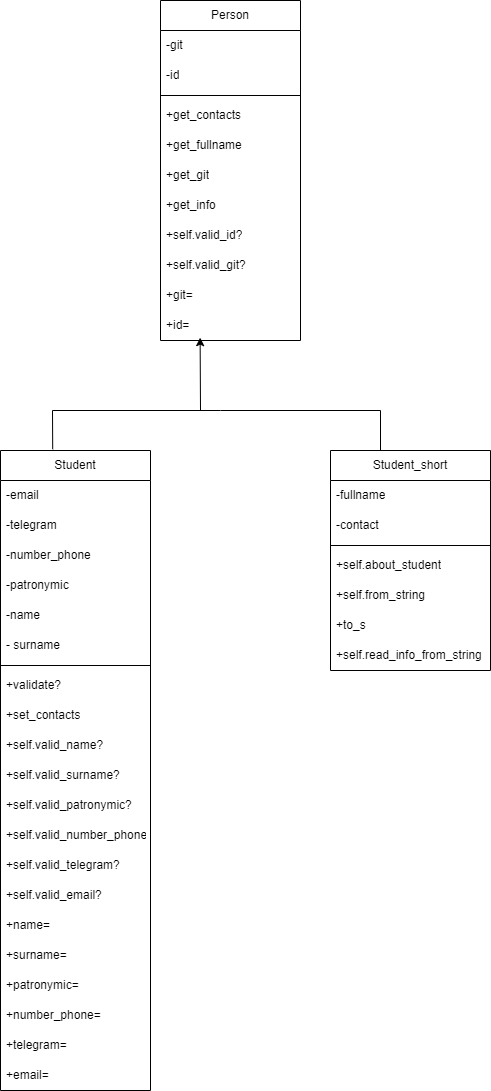

The diagram above was exported from draw.io. Its source (the exported page's mxGraphModel, read from the mxfile embedded in the PNG):
<mxGraphModel dx="1493" dy="1838" grid="1" gridSize="10" guides="1" tooltips="1" connect="1" arrows="1" fold="1" page="1" pageScale="1" pageWidth="827" pageHeight="1169" math="0" shadow="0">
  <root>
    <mxCell id="0" />
    <mxCell id="1" parent="0" />
    <mxCell id="GRWipu_-bfJAVwmYfH7S-1" value="Student" style="swimlane;fontStyle=0;childLayout=stackLayout;horizontal=1;startSize=30;horizontalStack=0;resizeParent=1;resizeParentMax=0;resizeLast=0;collapsible=1;marginBottom=0;whiteSpace=wrap;html=1;" parent="1" vertex="1">
      <mxGeometry x="120" y="400" width="150" height="640" as="geometry" />
    </mxCell>
    <mxCell id="o937cVRkFQ2a2IyShXdD-6" value="-email" style="text;strokeColor=none;fillColor=none;align=left;verticalAlign=middle;spacingLeft=4;spacingRight=4;overflow=hidden;points=[[0,0.5],[1,0.5]];portConstraint=eastwest;rotatable=0;whiteSpace=wrap;html=1;" vertex="1" parent="GRWipu_-bfJAVwmYfH7S-1">
      <mxGeometry y="30" width="150" height="30" as="geometry" />
    </mxCell>
    <mxCell id="o937cVRkFQ2a2IyShXdD-5" value="-telegram" style="text;strokeColor=none;fillColor=none;align=left;verticalAlign=middle;spacingLeft=4;spacingRight=4;overflow=hidden;points=[[0,0.5],[1,0.5]];portConstraint=eastwest;rotatable=0;whiteSpace=wrap;html=1;" vertex="1" parent="GRWipu_-bfJAVwmYfH7S-1">
      <mxGeometry y="60" width="150" height="30" as="geometry" />
    </mxCell>
    <mxCell id="o937cVRkFQ2a2IyShXdD-4" value="-number_phone" style="text;strokeColor=none;fillColor=none;align=left;verticalAlign=middle;spacingLeft=4;spacingRight=4;overflow=hidden;points=[[0,0.5],[1,0.5]];portConstraint=eastwest;rotatable=0;whiteSpace=wrap;html=1;" vertex="1" parent="GRWipu_-bfJAVwmYfH7S-1">
      <mxGeometry y="90" width="150" height="30" as="geometry" />
    </mxCell>
    <mxCell id="o937cVRkFQ2a2IyShXdD-3" value="-patronymic" style="text;strokeColor=none;fillColor=none;align=left;verticalAlign=middle;spacingLeft=4;spacingRight=4;overflow=hidden;points=[[0,0.5],[1,0.5]];portConstraint=eastwest;rotatable=0;whiteSpace=wrap;html=1;" vertex="1" parent="GRWipu_-bfJAVwmYfH7S-1">
      <mxGeometry y="120" width="150" height="30" as="geometry" />
    </mxCell>
    <mxCell id="o937cVRkFQ2a2IyShXdD-2" value="-name" style="text;strokeColor=none;fillColor=none;align=left;verticalAlign=middle;spacingLeft=4;spacingRight=4;overflow=hidden;points=[[0,0.5],[1,0.5]];portConstraint=eastwest;rotatable=0;whiteSpace=wrap;html=1;" vertex="1" parent="GRWipu_-bfJAVwmYfH7S-1">
      <mxGeometry y="150" width="150" height="30" as="geometry" />
    </mxCell>
    <mxCell id="o937cVRkFQ2a2IyShXdD-1" value="- surname" style="text;strokeColor=none;fillColor=none;align=left;verticalAlign=middle;spacingLeft=4;spacingRight=4;overflow=hidden;points=[[0,0.5],[1,0.5]];portConstraint=eastwest;rotatable=0;whiteSpace=wrap;html=1;" vertex="1" parent="GRWipu_-bfJAVwmYfH7S-1">
      <mxGeometry y="180" width="150" height="30" as="geometry" />
    </mxCell>
    <mxCell id="GRWipu_-bfJAVwmYfH7S-11" value="" style="line;strokeWidth=1;rotatable=0;dashed=0;labelPosition=right;align=left;verticalAlign=middle;spacingTop=0;spacingLeft=6;points=[];portConstraint=eastwest;" parent="GRWipu_-bfJAVwmYfH7S-1" vertex="1">
      <mxGeometry y="210" width="150" height="10" as="geometry" />
    </mxCell>
    <mxCell id="GRWipu_-bfJAVwmYfH7S-14" value="+validate?" style="text;strokeColor=none;fillColor=none;align=left;verticalAlign=middle;spacingLeft=4;spacingRight=4;overflow=hidden;points=[[0,0.5],[1,0.5]];portConstraint=eastwest;rotatable=0;whiteSpace=wrap;html=1;" parent="GRWipu_-bfJAVwmYfH7S-1" vertex="1">
      <mxGeometry y="220" width="150" height="30" as="geometry" />
    </mxCell>
    <mxCell id="WEirmikSpDnc1sAByxl1-1" value="+set_contacts" style="text;strokeColor=none;fillColor=none;align=left;verticalAlign=middle;spacingLeft=4;spacingRight=4;overflow=hidden;points=[[0,0.5],[1,0.5]];portConstraint=eastwest;rotatable=0;whiteSpace=wrap;html=1;" parent="GRWipu_-bfJAVwmYfH7S-1" vertex="1">
      <mxGeometry y="250" width="150" height="30" as="geometry" />
    </mxCell>
    <mxCell id="o937cVRkFQ2a2IyShXdD-36" value="+self.valid_name?" style="text;strokeColor=none;fillColor=none;align=left;verticalAlign=middle;spacingLeft=4;spacingRight=4;overflow=hidden;points=[[0,0.5],[1,0.5]];portConstraint=eastwest;rotatable=0;whiteSpace=wrap;html=1;" vertex="1" parent="GRWipu_-bfJAVwmYfH7S-1">
      <mxGeometry y="280" width="150" height="30" as="geometry" />
    </mxCell>
    <mxCell id="o937cVRkFQ2a2IyShXdD-35" value="+self.valid_surname?" style="text;strokeColor=none;fillColor=none;align=left;verticalAlign=middle;spacingLeft=4;spacingRight=4;overflow=hidden;points=[[0,0.5],[1,0.5]];portConstraint=eastwest;rotatable=0;whiteSpace=wrap;html=1;" vertex="1" parent="GRWipu_-bfJAVwmYfH7S-1">
      <mxGeometry y="310" width="150" height="30" as="geometry" />
    </mxCell>
    <mxCell id="o937cVRkFQ2a2IyShXdD-33" value="+self.valid_patronymic?" style="text;strokeColor=none;fillColor=none;align=left;verticalAlign=middle;spacingLeft=4;spacingRight=4;overflow=hidden;points=[[0,0.5],[1,0.5]];portConstraint=eastwest;rotatable=0;whiteSpace=wrap;html=1;" vertex="1" parent="GRWipu_-bfJAVwmYfH7S-1">
      <mxGeometry y="340" width="150" height="30" as="geometry" />
    </mxCell>
    <mxCell id="o937cVRkFQ2a2IyShXdD-34" value="+self.valid_number_phone?" style="text;strokeColor=none;fillColor=none;align=left;verticalAlign=middle;spacingLeft=4;spacingRight=4;overflow=hidden;points=[[0,0.5],[1,0.5]];portConstraint=eastwest;rotatable=0;whiteSpace=wrap;html=1;" vertex="1" parent="GRWipu_-bfJAVwmYfH7S-1">
      <mxGeometry y="370" width="150" height="30" as="geometry" />
    </mxCell>
    <mxCell id="o937cVRkFQ2a2IyShXdD-32" value="+self.valid_telegram?" style="text;strokeColor=none;fillColor=none;align=left;verticalAlign=middle;spacingLeft=4;spacingRight=4;overflow=hidden;points=[[0,0.5],[1,0.5]];portConstraint=eastwest;rotatable=0;whiteSpace=wrap;html=1;" vertex="1" parent="GRWipu_-bfJAVwmYfH7S-1">
      <mxGeometry y="400" width="150" height="30" as="geometry" />
    </mxCell>
    <mxCell id="o937cVRkFQ2a2IyShXdD-31" value="+self.valid_email?" style="text;strokeColor=none;fillColor=none;align=left;verticalAlign=middle;spacingLeft=4;spacingRight=4;overflow=hidden;points=[[0,0.5],[1,0.5]];portConstraint=eastwest;rotatable=0;whiteSpace=wrap;html=1;" vertex="1" parent="GRWipu_-bfJAVwmYfH7S-1">
      <mxGeometry y="430" width="150" height="30" as="geometry" />
    </mxCell>
    <mxCell id="o937cVRkFQ2a2IyShXdD-53" value="+name=&lt;span style=&quot;color: rgba(0, 0, 0, 0); font-family: monospace; font-size: 0px; text-wrap: nowrap;&quot;&gt;%3CmxGraphModel%3E%3Croot%3E%3CmxCell%20id%3D%220%22%2F%3E%3CmxCell%20id%3D%221%22%20parent%3D%220%22%2F%3E%3CmxCell%20id%3D%222%22%20value%3D%22%2Bself.valid_patronymic%3F%22%20style%3D%22text%3BstrokeColor%3Dnone%3BfillColor%3Dnone%3Balign%3Dleft%3BverticalAlign%3Dmiddle%3BspacingLeft%3D4%3BspacingRight%3D4%3Boverflow%3Dhidden%3Bpoints%3D%5B%5B0%2C0.5%5D%2C%5B1%2C0.5%5D%5D%3BportConstraint%3Deastwest%3Brotatable%3D0%3BwhiteSpace%3Dwrap%3Bhtml%3D1%3B%22%20vertex%3D%221%22%20parent%3D%221%22%3E%3CmxGeometry%20x%3D%22120%22%20y%3D%22740%22%20width%3D%22150%22%20height%3D%2230%22%20as%3D%22geometry%22%2F%3E%3C%2FmxCell%3E%3C%2Froot%3E%3C%2FmxGraphModel%3E&lt;/span&gt;" style="text;strokeColor=none;fillColor=none;align=left;verticalAlign=middle;spacingLeft=4;spacingRight=4;overflow=hidden;points=[[0,0.5],[1,0.5]];portConstraint=eastwest;rotatable=0;whiteSpace=wrap;html=1;" vertex="1" parent="GRWipu_-bfJAVwmYfH7S-1">
      <mxGeometry y="460" width="150" height="30" as="geometry" />
    </mxCell>
    <mxCell id="o937cVRkFQ2a2IyShXdD-54" value="+surname=" style="text;strokeColor=none;fillColor=none;align=left;verticalAlign=middle;spacingLeft=4;spacingRight=4;overflow=hidden;points=[[0,0.5],[1,0.5]];portConstraint=eastwest;rotatable=0;whiteSpace=wrap;html=1;" vertex="1" parent="GRWipu_-bfJAVwmYfH7S-1">
      <mxGeometry y="490" width="150" height="30" as="geometry" />
    </mxCell>
    <mxCell id="o937cVRkFQ2a2IyShXdD-55" value="+patronymic=&lt;span style=&quot;color: rgba(0, 0, 0, 0); font-family: monospace; font-size: 0px; text-wrap: nowrap;&quot;&gt;%3CmxGraphModel%3E%3Croot%3E%3CmxCell%20id%3D%220%22%2F%3E%3CmxCell%20id%3D%221%22%20parent%3D%220%22%2F%3E%3CmxCell%20id%3D%222%22%20value%3D%22%2Bself.valid_patronymic%3F%22%20style%3D%22text%3BstrokeColor%3Dnone%3BfillColor%3Dnone%3Balign%3Dleft%3BverticalAlign%3Dmiddle%3BspacingLeft%3D4%3BspacingRight%3D4%3Boverflow%3Dhidden%3Bpoints%3D%5B%5B0%2C0.5%5D%2C%5B1%2C0.5%5D%5D%3BportConstraint%3Deastwest%3Brotatable%3D0%3BwhiteSpace%3Dwrap%3Bhtml%3D1%3B%22%20vertex%3D%221%22%20parent%3D%221%22%3E%3CmxGeometry%20x%3D%22120%22%20y%3D%22740%22%20width%3D%22150%22%20height%3D%2230%22%20as%3D%22geometry%22%2F%3E%3C%2FmxCell%3E%3C%2Froot%3E%3C%2FmxGraphModel%3E&lt;/span&gt;" style="text;strokeColor=none;fillColor=none;align=left;verticalAlign=middle;spacingLeft=4;spacingRight=4;overflow=hidden;points=[[0,0.5],[1,0.5]];portConstraint=eastwest;rotatable=0;whiteSpace=wrap;html=1;" vertex="1" parent="GRWipu_-bfJAVwmYfH7S-1">
      <mxGeometry y="520" width="150" height="30" as="geometry" />
    </mxCell>
    <mxCell id="o937cVRkFQ2a2IyShXdD-56" value="+number_phone=" style="text;strokeColor=none;fillColor=none;align=left;verticalAlign=middle;spacingLeft=4;spacingRight=4;overflow=hidden;points=[[0,0.5],[1,0.5]];portConstraint=eastwest;rotatable=0;whiteSpace=wrap;html=1;" vertex="1" parent="GRWipu_-bfJAVwmYfH7S-1">
      <mxGeometry y="550" width="150" height="30" as="geometry" />
    </mxCell>
    <mxCell id="o937cVRkFQ2a2IyShXdD-57" value="+telegram=" style="text;strokeColor=none;fillColor=none;align=left;verticalAlign=middle;spacingLeft=4;spacingRight=4;overflow=hidden;points=[[0,0.5],[1,0.5]];portConstraint=eastwest;rotatable=0;whiteSpace=wrap;html=1;" vertex="1" parent="GRWipu_-bfJAVwmYfH7S-1">
      <mxGeometry y="580" width="150" height="30" as="geometry" />
    </mxCell>
    <mxCell id="o937cVRkFQ2a2IyShXdD-58" value="+email=" style="text;strokeColor=none;fillColor=none;align=left;verticalAlign=middle;spacingLeft=4;spacingRight=4;overflow=hidden;points=[[0,0.5],[1,0.5]];portConstraint=eastwest;rotatable=0;whiteSpace=wrap;html=1;" vertex="1" parent="GRWipu_-bfJAVwmYfH7S-1">
      <mxGeometry y="610" width="150" height="30" as="geometry" />
    </mxCell>
    <mxCell id="o937cVRkFQ2a2IyShXdD-12" value="Person" style="swimlane;fontStyle=0;childLayout=stackLayout;horizontal=1;startSize=30;horizontalStack=0;resizeParent=1;resizeParentMax=0;resizeLast=0;collapsible=1;marginBottom=0;whiteSpace=wrap;html=1;" vertex="1" parent="1">
      <mxGeometry x="280" y="-50" width="140" height="340" as="geometry" />
    </mxCell>
    <mxCell id="o937cVRkFQ2a2IyShXdD-13" value="-git" style="text;strokeColor=none;fillColor=none;align=left;verticalAlign=middle;spacingLeft=4;spacingRight=4;overflow=hidden;points=[[0,0.5],[1,0.5]];portConstraint=eastwest;rotatable=0;whiteSpace=wrap;html=1;" vertex="1" parent="o937cVRkFQ2a2IyShXdD-12">
      <mxGeometry y="30" width="140" height="30" as="geometry" />
    </mxCell>
    <mxCell id="o937cVRkFQ2a2IyShXdD-14" value="-id" style="text;strokeColor=none;fillColor=none;align=left;verticalAlign=middle;spacingLeft=4;spacingRight=4;overflow=hidden;points=[[0,0.5],[1,0.5]];portConstraint=eastwest;rotatable=0;whiteSpace=wrap;html=1;" vertex="1" parent="o937cVRkFQ2a2IyShXdD-12">
      <mxGeometry y="60" width="140" height="30" as="geometry" />
    </mxCell>
    <mxCell id="o937cVRkFQ2a2IyShXdD-19" value="" style="line;strokeWidth=1;rotatable=0;dashed=0;labelPosition=right;align=left;verticalAlign=middle;spacingTop=0;spacingLeft=6;points=[];portConstraint=eastwest;" vertex="1" parent="o937cVRkFQ2a2IyShXdD-12">
      <mxGeometry y="90" width="140" height="10" as="geometry" />
    </mxCell>
    <mxCell id="o937cVRkFQ2a2IyShXdD-20" value="+get_contacts" style="text;strokeColor=none;fillColor=none;align=left;verticalAlign=middle;spacingLeft=4;spacingRight=4;overflow=hidden;points=[[0,0.5],[1,0.5]];portConstraint=eastwest;rotatable=0;whiteSpace=wrap;html=1;" vertex="1" parent="o937cVRkFQ2a2IyShXdD-12">
      <mxGeometry y="100" width="140" height="30" as="geometry" />
    </mxCell>
    <mxCell id="o937cVRkFQ2a2IyShXdD-22" value="+get_fullname" style="text;strokeColor=none;fillColor=none;align=left;verticalAlign=middle;spacingLeft=4;spacingRight=4;overflow=hidden;points=[[0,0.5],[1,0.5]];portConstraint=eastwest;rotatable=0;whiteSpace=wrap;html=1;" vertex="1" parent="o937cVRkFQ2a2IyShXdD-12">
      <mxGeometry y="130" width="140" height="30" as="geometry" />
    </mxCell>
    <mxCell id="o937cVRkFQ2a2IyShXdD-23" value="+get_git" style="text;strokeColor=none;fillColor=none;align=left;verticalAlign=middle;spacingLeft=4;spacingRight=4;overflow=hidden;points=[[0,0.5],[1,0.5]];portConstraint=eastwest;rotatable=0;whiteSpace=wrap;html=1;" vertex="1" parent="o937cVRkFQ2a2IyShXdD-12">
      <mxGeometry y="160" width="140" height="30" as="geometry" />
    </mxCell>
    <mxCell id="o937cVRkFQ2a2IyShXdD-24" value="+get_info" style="text;strokeColor=none;fillColor=none;align=left;verticalAlign=middle;spacingLeft=4;spacingRight=4;overflow=hidden;points=[[0,0.5],[1,0.5]];portConstraint=eastwest;rotatable=0;whiteSpace=wrap;html=1;" vertex="1" parent="o937cVRkFQ2a2IyShXdD-12">
      <mxGeometry y="190" width="140" height="30" as="geometry" />
    </mxCell>
    <mxCell id="o937cVRkFQ2a2IyShXdD-25" value="+self.valid_id?" style="text;strokeColor=none;fillColor=none;align=left;verticalAlign=middle;spacingLeft=4;spacingRight=4;overflow=hidden;points=[[0,0.5],[1,0.5]];portConstraint=eastwest;rotatable=0;whiteSpace=wrap;html=1;" vertex="1" parent="o937cVRkFQ2a2IyShXdD-12">
      <mxGeometry y="220" width="140" height="30" as="geometry" />
    </mxCell>
    <mxCell id="o937cVRkFQ2a2IyShXdD-27" value="+self.valid_git?" style="text;strokeColor=none;fillColor=none;align=left;verticalAlign=middle;spacingLeft=4;spacingRight=4;overflow=hidden;points=[[0,0.5],[1,0.5]];portConstraint=eastwest;rotatable=0;whiteSpace=wrap;html=1;" vertex="1" parent="o937cVRkFQ2a2IyShXdD-12">
      <mxGeometry y="250" width="140" height="30" as="geometry" />
    </mxCell>
    <mxCell id="o937cVRkFQ2a2IyShXdD-29" value="+git=" style="text;strokeColor=none;fillColor=none;align=left;verticalAlign=middle;spacingLeft=4;spacingRight=4;overflow=hidden;points=[[0,0.5],[1,0.5]];portConstraint=eastwest;rotatable=0;whiteSpace=wrap;html=1;" vertex="1" parent="o937cVRkFQ2a2IyShXdD-12">
      <mxGeometry y="280" width="140" height="30" as="geometry" />
    </mxCell>
    <mxCell id="o937cVRkFQ2a2IyShXdD-28" value="+id=" style="text;strokeColor=none;fillColor=none;align=left;verticalAlign=middle;spacingLeft=4;spacingRight=4;overflow=hidden;points=[[0,0.5],[1,0.5]];portConstraint=eastwest;rotatable=0;whiteSpace=wrap;html=1;" vertex="1" parent="o937cVRkFQ2a2IyShXdD-12">
      <mxGeometry y="310" width="140" height="30" as="geometry" />
    </mxCell>
    <mxCell id="o937cVRkFQ2a2IyShXdD-38" value="" style="endArrow=none;html=1;rounded=0;exitX=0.348;exitY=-0.002;exitDx=0;exitDy=0;exitPerimeter=0;entryX=0.5;entryY=0;entryDx=0;entryDy=0;" edge="1" parent="1" source="GRWipu_-bfJAVwmYfH7S-1">
      <mxGeometry width="50" height="50" relative="1" as="geometry">
        <mxPoint x="450" y="390" as="sourcePoint" />
        <mxPoint x="500" y="400.0000000000002" as="targetPoint" />
        <Array as="points">
          <mxPoint x="172" y="360" />
          <mxPoint x="340" y="360" />
          <mxPoint x="500" y="360" />
        </Array>
      </mxGeometry>
    </mxCell>
    <mxCell id="o937cVRkFQ2a2IyShXdD-39" value="" style="endArrow=classic;html=1;rounded=0;entryX=0.283;entryY=0.905;entryDx=0;entryDy=0;entryPerimeter=0;" edge="1" parent="1" target="o937cVRkFQ2a2IyShXdD-28">
      <mxGeometry width="50" height="50" relative="1" as="geometry">
        <mxPoint x="320" y="360" as="sourcePoint" />
        <mxPoint x="500" y="340" as="targetPoint" />
      </mxGeometry>
    </mxCell>
    <mxCell id="o937cVRkFQ2a2IyShXdD-40" value="Student_short" style="swimlane;fontStyle=0;childLayout=stackLayout;horizontal=1;startSize=30;horizontalStack=0;resizeParent=1;resizeParentMax=0;resizeLast=0;collapsible=1;marginBottom=0;whiteSpace=wrap;html=1;" vertex="1" parent="1">
      <mxGeometry x="450" y="400" width="160" height="220" as="geometry" />
    </mxCell>
    <mxCell id="o937cVRkFQ2a2IyShXdD-41" value="-fullname" style="text;strokeColor=none;fillColor=none;align=left;verticalAlign=middle;spacingLeft=4;spacingRight=4;overflow=hidden;points=[[0,0.5],[1,0.5]];portConstraint=eastwest;rotatable=0;whiteSpace=wrap;html=1;" vertex="1" parent="o937cVRkFQ2a2IyShXdD-40">
      <mxGeometry y="30" width="160" height="30" as="geometry" />
    </mxCell>
    <mxCell id="o937cVRkFQ2a2IyShXdD-42" value="-contact" style="text;strokeColor=none;fillColor=none;align=left;verticalAlign=middle;spacingLeft=4;spacingRight=4;overflow=hidden;points=[[0,0.5],[1,0.5]];portConstraint=eastwest;rotatable=0;whiteSpace=wrap;html=1;" vertex="1" parent="o937cVRkFQ2a2IyShXdD-40">
      <mxGeometry y="60" width="160" height="30" as="geometry" />
    </mxCell>
    <mxCell id="o937cVRkFQ2a2IyShXdD-43" value="" style="line;strokeWidth=1;rotatable=0;dashed=0;labelPosition=right;align=left;verticalAlign=middle;spacingTop=0;spacingLeft=6;points=[];portConstraint=eastwest;" vertex="1" parent="o937cVRkFQ2a2IyShXdD-40">
      <mxGeometry y="90" width="160" height="10" as="geometry" />
    </mxCell>
    <mxCell id="o937cVRkFQ2a2IyShXdD-44" value="+self.about_student" style="text;strokeColor=none;fillColor=none;align=left;verticalAlign=middle;spacingLeft=4;spacingRight=4;overflow=hidden;points=[[0,0.5],[1,0.5]];portConstraint=eastwest;rotatable=0;whiteSpace=wrap;html=1;" vertex="1" parent="o937cVRkFQ2a2IyShXdD-40">
      <mxGeometry y="100" width="160" height="30" as="geometry" />
    </mxCell>
    <mxCell id="o937cVRkFQ2a2IyShXdD-45" value="+self.from_string" style="text;strokeColor=none;fillColor=none;align=left;verticalAlign=middle;spacingLeft=4;spacingRight=4;overflow=hidden;points=[[0,0.5],[1,0.5]];portConstraint=eastwest;rotatable=0;whiteSpace=wrap;html=1;" vertex="1" parent="o937cVRkFQ2a2IyShXdD-40">
      <mxGeometry y="130" width="160" height="30" as="geometry" />
    </mxCell>
    <mxCell id="o937cVRkFQ2a2IyShXdD-30" value="+to_s" style="text;strokeColor=none;fillColor=none;align=left;verticalAlign=middle;spacingLeft=4;spacingRight=4;overflow=hidden;points=[[0,0.5],[1,0.5]];portConstraint=eastwest;rotatable=0;whiteSpace=wrap;html=1;" vertex="1" parent="o937cVRkFQ2a2IyShXdD-40">
      <mxGeometry y="160" width="160" height="30" as="geometry" />
    </mxCell>
    <mxCell id="o937cVRkFQ2a2IyShXdD-46" value="+self.read_info_from_string" style="text;strokeColor=none;fillColor=none;align=left;verticalAlign=middle;spacingLeft=4;spacingRight=4;overflow=hidden;points=[[0,0.5],[1,0.5]];portConstraint=eastwest;rotatable=0;whiteSpace=wrap;html=1;" vertex="1" parent="o937cVRkFQ2a2IyShXdD-40">
      <mxGeometry y="190" width="160" height="30" as="geometry" />
    </mxCell>
  </root>
</mxGraphModel>